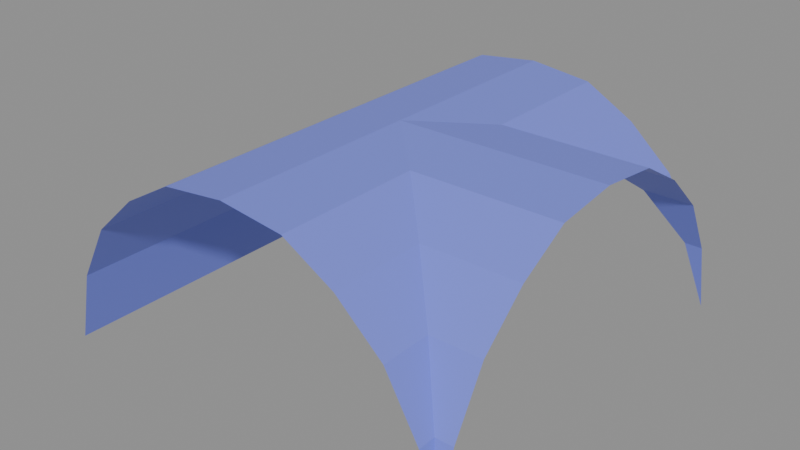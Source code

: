# Source: Ceiling1x1_Left.blend  (saved by Blender 4.3.34; exported with 4.5.12 LTS)
import bpy
from mathutils import Matrix  # noqa: F401  (used for matrix-valued properties, if any)

bpy.ops.wm.read_factory_settings(use_empty=True)
scene = bpy.context.scene
scene.name = 'Scene'

# ---- materials (node trees are filled in below, after node groups)
mat_material_003 = bpy.data.materials.new('Material.003')
mat_material_003.diffuse_color = (0.1868, 0.2271, 0.8, 1.0)
mat_material_003.roughness = 0.5

# ---- material node trees
mat_material_003.use_nodes = True; mat_material_003.node_tree.nodes.clear()
_N = mat_material_003.node_tree.nodes; _L = mat_material_003.node_tree.links
n0 = _N.new('ShaderNodeBsdfPrincipled'); n0.name = 'Principled BSDF'; n0.location = (10, 300)
n0.inputs[0].default_value = (0.1868, 0.2271, 0.8, 1.0)
n0.inputs[27].default_value = (0.0, 0.0, 0.0, 1.0)
n0.inputs[28].default_value = 1.0
n1 = _N.new('ShaderNodeOutputMaterial'); n1.name = 'Material Output'; n1.location = (300, 300)
n2 = _N.new('ShaderNodeNormalMap'); n2.name = 'Normal Map'; n2.location = (-300, -300)
n2.label = 'Normal/Map'
n2.inputs[0].default_value = 0.0
_L.new(n0.outputs[0], n1.inputs[0])
_L.new(n2.outputs[0], n0.inputs[5])
n1.is_active_output = True

# ---- meshes
me_plane_046 = bpy.data.meshes.new('Plane.046')
me_plane_046.from_pydata([(0.0, -1.0, 0.9825), (-1.0, -1.0, 5.879e-08), (0.0, 1.0, 0.9825), (-1.0, 1.0, 5.879e-08), (-0.304, -1.0, 0.9465), (-0.5448, -1.0, 0.8099), (-0.7619, -1.0, 0.6133), (-0.9164, -1.0, 0.3402), (-0.9164, 1.0, 0.3402), (-0.7619, 1.0, 0.6133), (-0.5448, 1.0, 0.8099), (-0.304, 1.0, 0.9465), (1.0, -1.0, 5.879e-08), (1.0, 1.0, 5.879e-08), (0.304, -1.0, 0.9465), (0.5448, -1.0, 0.8099), (0.7619, -1.0, 0.6133), (0.9164, -1.0, 0.3402), (0.9164, 1.0, 0.3402), (0.7619, 1.0, 0.6133), (0.5448, 1.0, 0.8099), (0.304, 1.0, 0.9465), (0.9164, -0.9164, 0.3402), (0.9164, 0.9164, 0.3402), (0.304, -0.304, 0.9465), (0.304, 0.3052, 0.9465), (0.0, 2.384e-07, 0.9825), (0.5448, -0.5448, 0.8099), (0.5448, 0.5448, 0.8099), (0.7619, -0.7619, 0.6133), (0.7619, 0.7619, 0.6133), (1.0, -1.0, 5.96e-08), (-1.0, 2.98e-07, 5.879e-08), (-0.304, 2.98e-07, 0.9465), (-0.5448, 2.98e-07, 0.8099), (-0.7619, 2.98e-07, 0.6133), (-0.9164, 2.98e-07, 0.3402), (1.0, 1.0, 5.96e-08), (1.0, -0.9164, 0.3402), (1.0, 0.9164, 0.3402), (1.0, -0.304, 0.9465), (1.0, 0.3052, 0.9465), (1.0, 2.384e-07, 0.9825), (1.0, -0.5448, 0.8099), (1.0, 0.5448, 0.8099), (1.0, -0.7619, 0.6133), (1.0, 0.7619, 0.6133)], [], [(36, 32, 3, 8), (26, 33, 11, 2), (33, 34, 10, 11), (34, 35, 9, 10), (35, 36, 8, 9), (17, 22, 12), (0, 26, 24, 14), (14, 24, 27, 15), (15, 27, 29, 16), (16, 29, 22, 17), (30, 19, 18, 23), (23, 18, 13), (25, 26, 2, 21), (25, 21, 20, 28), (28, 20, 19, 30), (6, 7, 36, 35), (5, 6, 35, 34), (4, 5, 34, 33), (0, 4, 33, 26), (7, 1, 32, 36), (25, 41, 42, 26), (29, 45, 38, 22), (30, 46, 44, 28), (26, 42, 40, 24), (22, 38, 31, 12), (27, 43, 45, 29), (28, 44, 41, 25), (13, 37, 39, 23), (23, 39, 46, 30), (24, 40, 43, 27)])
me_plane_046.polygons.foreach_set('use_smooth', [True] * 30)
_k = set([(0, 26), (2, 26), (4, 33), (5, 34), (6, 35), (7, 36), (8, 36), (9, 35), (10, 34), (11, 33), (12, 22), (13, 23), (14, 24), (15, 27), (16, 29), (17, 22), (18, 23), (19, 30), (20, 28), (21, 25), (22, 29), (22, 38), (23, 30), (23, 39), (24, 26), (24, 27), (24, 40), (25, 26), (25, 28), (25, 41), (26, 42), (27, 29), (27, 43), (28, 30), (28, 44), (29, 45), (30, 46)])
me_plane_046.attributes.new('sharp_edge', 'BOOLEAN', 'EDGE').data.foreach_set('value', [ (min(e.vertices), max(e.vertices)) in _k for e in me_plane_046.edges])
_uv = me_plane_046.uv_layers.new(name='UVMap')
_uv.uv.foreach_set('vector', [0.2439, 0.7021, 0.2439, 0.7811, 3.679e-09, 0.7811, 1.213e-08, 0.7021, 0.2439, 2.609e-08, 0.2439, 0.2262, 4.881e-09, 0.2262, 0.0, 0.0, 0.2439, 0.2262, 0.2439, 0.4077, 1.454e-08, 0.4077, 4.881e-09, 0.2262, 0.2439, 0.4077, 0.2439, 0.5755, -3.401e-09, 0.5755, 1.454e-08, 0.4077, 0.2439, 0.5755, 0.2439, 0.7021, 1.213e-08, 0.7021, -3.401e-09, 0.5755, 0.4878, 0.3359, 0.5052, 0.3359, 0.4878, 0.5122, 0.4878, 1.0, 0.4878, 0.7562, 0.7101, 0.8311, 0.7101, 1.0, 0.7101, 1.0, 0.7101, 0.8311, 0.8767, 0.8897, 0.8767, 1.0, 0.4878, 2.908e-08, 0.5982, 2.908e-08, 0.5312, 0.1629, 0.4878, 0.1629, 0.4878, 0.1629, 0.5312, 0.1629, 0.5052, 0.3359, 0.4878, 0.3359, 0.9175, 0.1629, 0.9757, 0.1629, 0.9757, 0.3359, 0.9566, 0.3359, 0.9566, 0.3359, 0.9757, 0.3359, 0.9757, 0.5122, 0.7101, 0.681, 0.4878, 0.7562, 0.4878, 0.5122, 0.7101, 0.5122, 0.7101, 0.681, 0.7101, 0.5122, 0.8767, 0.5122, 0.8767, 0.6234, 0.8644, 2.908e-08, 0.9757, 2.908e-08, 0.9757, 0.1629, 0.9175, 0.1629, 0.4878, 0.5755, 0.4878, 0.7021, 0.2439, 0.7021, 0.2439, 0.5755, 0.4878, 0.4077, 0.4878, 0.5755, 0.2439, 0.5755, 0.2439, 0.4077, 0.4878, 0.2262, 0.4878, 0.4077, 0.2439, 0.4077, 0.2439, 0.2262, 0.4878, 5.218e-08, 0.4878, 0.2262, 0.2439, 0.2262, 0.2439, 2.609e-08, 0.4878, 0.7021, 0.4878, 0.7811, 0.2439, 0.7811, 0.2439, 0.7021, 0.3693, 0.7034, 0.3693, 0.5563, 0.3044, 0.5563, 0.3044, 0.7677, 0.4263, 0.433, 0.4265, 0.4834, 0.4922, 0.483, 0.4921, 0.4654, 0.7502, 0.3915, 0.7523, 0.3182, 0.6712, 0.3159, 0.6673, 0.4562, 0.3044, 0.7677, 0.3044, 0.5563, 0.2424, 0.5563, 0.2424, 0.7034, 0.5116, 0.489, 0.5116, 0.5066, 0.585, 0.5066, 0.585, 0.5066, 0.15, 0.6482, 0.15, 0.552, 0.09444, 0.552, 0.09444, 0.6023, 0.4241, 0.6525, 0.4241, 0.5563, 0.3693, 0.5563, 0.3693, 0.7034, 0.955, 0.3239, 0.955, 0.3239, 0.848, 0.3209, 0.8473, 0.3466, 0.8473, 0.3466, 0.848, 0.3209, 0.7523, 0.3182, 0.7502, 0.3915, 0.1387, 0.3367, 0.2858, 0.3367, 0.2858, 0.2911, 0.1896, 0.2911])
me_plane_046.materials.append(mat_material_003)
me_plane_046.update()
me_plane_046.normals_split_custom_set([tuple(v) for v in zip(*[iter([0.9711, 0.0, -0.2385, 0.9711, 0.0, -0.2385, 0.9711, 0.0, -0.2385, 0.9711, 0.0, -0.2385, 0.1174, 0.0, -0.9931, 0.1174, 0.0, -0.9931, 0.1174, 0.0, -0.9931, 0.1174, 0.0, -0.9931, 0.4934, -2.691e-08, -0.8698, 0.4934, -2.691e-08, -0.8698, 0.4934, -5.382e-08, -0.8698, 0.4934, -5.382e-08, -0.8698, 0.6713, -5.086e-08, -0.7412, 0.6713, -5.086e-08, -0.7412, 0.6713, -1.017e-07, -0.7412, 0.6713, -1.017e-07, -0.7412, 0.8703, 0.0, -0.4925, 0.8703, 0.0, -0.4925, 0.8703, 0.0, -0.4925, 0.8703, 0.0, -0.4925, -0.9711, 0.0, -0.2385, -0.9711, 0.0, -0.2385, -0.9711, 0.0, -0.2385, -0.1174, 0.0, -0.9931, -0.1174, 0.0, -0.9931, -0.1174, 0.0, -0.9931, -0.1174, 0.0, -0.9931, -0.4934, 0.0, -0.8698, -0.4934, 0.0, -0.8698, -0.4934, 0.0, -0.8698, -0.4934, 0.0, -0.8698, -0.6713, 0.0, -0.7412, -0.6713, 0.0, -0.7412, -0.6713, 0.0, -0.7412, -0.6713, 0.0, -0.7412, -0.8703, 0.0, -0.4925, -0.8703, 0.0, -0.4925, -0.8703, 0.0, -0.4925, -0.8703, 0.0, -0.4925, -0.8703, 0.0, -0.4925, -0.8703, 0.0, -0.4925, -0.8703, 0.0, -0.4925, -0.8703, 0.0, -0.4925, -0.9711, 0.0, -0.2385, -0.9711, 0.0, -0.2385, -0.9711, 0.0, -0.2385, -0.1174, 0.0, -0.9931, -0.1174, 0.0, -0.9931, -0.1174, 0.0, -0.9931, -0.1174, 0.0, -0.9931, -0.4934, 0.0, -0.8698, -0.4934, 0.0, -0.8698, -0.4934, 0.0, -0.8698, -0.4934, 0.0, -0.8698, -0.6713, 0.0, -0.7412, -0.6713, 0.0, -0.7412, -0.6713, 0.0, -0.7412, -0.6713, 0.0, -0.7412, 0.8703, 0.0, -0.4925, 0.8703, 0.0, -0.4925, 0.8703, 0.0, -0.4925, 0.8703, 0.0, -0.4925, 0.6713, 0.0, -0.7412, 0.6713, 0.0, -0.7412, 0.6713, -5.086e-08, -0.7412, 0.6713, -5.086e-08, -0.7412, 0.4934, 0.0, -0.8698, 0.4934, 0.0, -0.8698, 0.4934, -2.691e-08, -0.8698, 0.4934, -2.691e-08, -0.8698, 0.1174, 0.0, -0.9931, 0.1174, 0.0, -0.9931, 0.1174, 0.0, -0.9931, 0.1174, 0.0, -0.9931, 0.9711, 0.0, -0.2385, 0.9711, 0.0, -0.2385, 0.9711, 0.0, -0.2385, 0.9711, 0.0, -0.2385, 0.0, -0.1169, -0.9931, 0.0, -0.1169, -0.9931, 0.0, -0.1169, -0.9931, 0.0, -0.1169, -0.9931, 2.954e-07, 0.8703, -0.4925, 2.954e-07, 0.8703, -0.4925, 2.954e-07, 0.8703, -0.4925, 2.954e-07, 0.8703, -0.4925, -3.518e-08, -0.6713, -0.7412, -3.518e-08, -0.6713, -0.7412, -3.518e-08, -0.6713, -0.7412, -3.518e-08, -0.6713, -0.7412, 0.0, 0.1174, -0.9931, 0.0, 0.1174, -0.9931, 0.0, 0.1174, -0.9931, 0.0, 0.1174, -0.9931, 6.998e-07, 0.9711, -0.2385, 6.998e-07, 0.9711, -0.2385, 6.998e-07, 0.9711, -0.2385, 6.998e-07, 0.9711, -0.2385, 8.026e-08, 0.6713, -0.7412, 8.026e-08, 0.6713, -0.7412, 8.026e-08, 0.6713, -0.7412, 8.026e-08, 0.6713, -0.7412, -9.387e-08, -0.4953, -0.8687, -9.387e-08, -0.4953, -0.8687, -9.387e-08, -0.4953, -0.8687, -9.387e-08, -0.4953, -0.8687, 0.0, -0.9711, -0.2385, 0.0, -0.9711, -0.2385, 0.0, -0.9711, -0.2385, 0.0, -0.9711, -0.2385, 0.0, -0.8703, -0.4925, 0.0, -0.8703, -0.4925, 0.0, -0.8703, -0.4925, 0.0, -0.8703, -0.4925, 0.0, 0.4934, -0.8698, 0.0, 0.4934, -0.8698, 0.0, 0.4934, -0.8698, 0.0, 0.4934, -0.8698])] * 3)])

# ---- objects
ob_plane_043 = bpy.data.objects.new('Plane.043', me_plane_046)

# ---- transforms, parenting, visibility, modifiers, constraints
ob_plane_043.location = (0.0, 0.0, 0.0)
ob_plane_043.rotation_euler = (-1.629e-07, 0.0, 0.0)
ob_plane_043.color = (0.8, 0.8, 0.8, 1.0)

# ---- collection membership
scene.collection.objects.link(ob_plane_043)

# ---- scene / render settings (as saved in the file)
scene.frame_start = 1; scene.frame_end = 250; scene.frame_set(1)
scene.render.engine = 'BLENDER_EEVEE_NEXT'
bpy.context.view_layer.update()

# ---- added for rendering (the .blend has no active camera and no usable light): camera, sun + grey world if the file has none
cam_auto = bpy.data.cameras.new('AutoCamera')
cam_auto.lens = 50.0
cam_auto.sensor_width = 36.0
cam_auto.clip_end = 1000.0
ob_auto_camera = bpy.data.objects.new('AutoCamera', cam_auto)
scene.collection.objects.link(ob_auto_camera)
ob_auto_camera.location = (2.77031, -3.32437, 2.70747)
ob_auto_camera.rotation_euler = (1.09748, -7.21219e-08, 0.694738)
scene.camera = ob_auto_camera
light_auto_sun = bpy.data.lights.new('AutoSun', 'SUN')
light_auto_sun.energy = 3.0
light_auto_sun.angle = 0.0523599
ob_auto_sun = bpy.data.objects.new('AutoSun', light_auto_sun)
scene.collection.objects.link(ob_auto_sun)
ob_auto_sun.rotation_euler = (0.872665, 0.174533, 0.523599)
if scene.world is None:
    world_auto = bpy.data.worlds.new('AutoWorld')
    world_auto.color = (0.3, 0.3, 0.3)
    scene.world = world_auto
bpy.context.view_layer.update()
